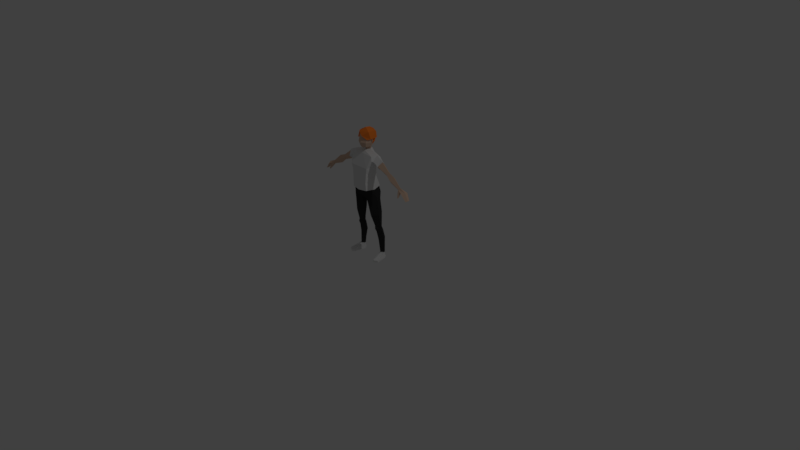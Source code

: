 # Source: b_player_no_mirror_.blend  (saved by Blender 2.79.0; exported with 4.5.12 LTS)
import bpy
from mathutils import Matrix  # noqa: F401  (used for matrix-valued properties, if any)

bpy.ops.wm.read_factory_settings(use_empty=True)
scene = bpy.context.scene
scene.name = 'Scene'

# ---- collections
col_collection_1 = bpy.data.collections.new('Collection 1'); scene.collection.children.link(col_collection_1)

# ---- materials (node trees are filled in below, after node groups)
mat_lowpolyman = bpy.data.materials.new('LowPolyMan')
mat_lowpolyman.alpha_threshold = 0.0
mat_lowpolyman.use_transparent_shadow = False
mat_lowpolyman.diffuse_color = (0.7106, 0.4988, 0.3704, 1.0)
mat_lowpolyman.roughness = 0.5
mat_lowpolyman.specular_intensity = 0.0
mat_lowpolyman.line_color = (0.0, 0.0, 0.0, 1.0)
mat_shirt = bpy.data.materials.new('shirt')
mat_shirt.alpha_threshold = 0.0
mat_shirt.use_transparent_shadow = False
mat_shirt.roughness = 0.5
mat_pants = bpy.data.materials.new('pants')
mat_pants.alpha_threshold = 0.0
mat_pants.use_transparent_shadow = False
mat_pants.diffuse_color = (0.03106, 0.03106, 0.03106, 1.0)
mat_pants.roughness = 0.5
mat_hair = bpy.data.materials.new('hair')
mat_hair.alpha_threshold = 0.0
mat_hair.use_transparent_shadow = False
mat_hair.diffuse_color = (1.0, 0.2356, 0.03141, 1.0)
mat_hair.roughness = 0.5

# ---- material node trees

# ---- world
world_world = bpy.data.worlds.new('World'); scene.world = world_world
world_world.color = (0.05088, 0.05088, 0.05088)
world_world.use_sun_shadow = False
world_world.sun_shadow_jitter_overblur = 0.0
world_world.cycles.sampling_method = 'MANUAL'

# ---- cameras
cam_camera = bpy.data.cameras.new('Camera')
cam_camera.clip_end = 100.0
cam_camera.lens = 35.0
cam_camera.sensor_width = 32.0
cam_camera.sensor_height = 18.0
cam_camera.ortho_scale = 7.314
cam_camera.dof.focus_distance = 0.0
cam_camera.dof.aperture_fstop = 128.0

# ---- lights
light_lamp = bpy.data.lights.new('Lamp', 'POINT')
light_lamp.transmission_factor = 0.0
light_lamp.cutoff_distance = 30.0
light_lamp.energy = 100.0
light_lamp.shadow_buffer_clip_start = 1.001
light_lamp.shadow_soft_size = 0.1
light_lamp.shadow_maximum_resolution = 0.006
light_lamp.use_absolute_resolution = True

# ---- meshes
me_cube = bpy.data.meshes.new('Cube')
me_cube.from_pydata([(0.114, 0.1081, -0.2471), (0.1004, -0.1165, -0.2727), (0.2111, 0.06032, -0.8633), (0.1055, 0.06032, -0.8633), (0.1432, 0.08212, 0.2273), (0.1697, -0.08519, 0.2133), (0.1647, 0.01641, -0.8633), (0.2116, 0.06923, -1.047), (0.1059, 0.07639, -0.1306), (0.135, 0.02132, -0.007158), (0.2081, -0.01728, 0.1293), (0.101, -0.1194, -0.1362), (0.1183, -0.1329, 0.05353), (0.2572, -0.01394, 0.2496), (0.1827, 0.04372, -1.047), (0.1844, 0.09144, -1.047), (0.157, 0.06923, -1.047), (0.1413, 0.0997, -0.5089), (0.1966, -6.073e-05, -0.5218), (0.1296, -0.07594, -0.5108), (0.1679, -1.191e-08, -0.2792), (0.05017, -6.071e-05, -0.5327), (0.1824, -0.002903, 0.2799), (0.09535, 0.03191, -0.7068), (0.1562, 0.08068, -0.7068), (0.1517, -0.02734, -0.7068), (0.1966, 0.03191, -0.7068), (0.1267, -0.01449, -0.1281), (0.1242, 0.09076, -0.3345), (0.1494, 0.004891, 0.1327), (0.1647, 0.1266, -0.8633), (0.2231, 0.06957, -1.131), (0.2015, 0.0335, -1.131), (0.1846, 0.1185, -1.131), (0.1458, 0.06957, -1.131), (0.2588, -0.08407, -1.105), (0.2104, -0.1109, -1.105), (0.1815, -0.09161, -1.105), (0.2588, -0.08407, -1.131), (0.2104, -0.1109, -1.131), (0.1815, -0.09161, -1.131), (0.02627, -6.071e-05, -0.3495), (0.1088, -0.1036, -0.3326), (0.1341, -0.1385, 0.1254), (0.144, -0.06716, 0.2646), (0.212, 0.0554, 0.195), (0.2211, -0.06955, 0.1986), (0.3846, 0.0141, 0.1039), (0.3841, -0.01933, 0.06932), (0.3852, -0.04319, 0.1016), (0.4055, -0.01762, 0.1276), (0.5854, -0.0004699, -0.02113), (0.5874, -0.02696, -0.0455), (0.5897, -0.04096, -0.02668), (0.6019, -0.02339, -0.005322), (0.6749, 0.02722, -0.06289), (0.6722, -0.02863, -0.07659), (0.6752, -0.0685, -0.06466), (0.6924, -0.02578, -0.04612), (0.7309, 0.003948, -0.1372), (0.7283, -0.03191, -0.1409), (0.7307, -0.05751, -0.1383), (0.7447, -0.03008, -0.13), (0.4582, -0.06014, 0.05519), (0.4907, -0.02053, 0.09458), (0.4551, -0.02318, 0.00529), (0.4573, 0.0286, 0.05871), (0.2548, 0.04511, 0.1726), (0.2466, -0.01793, 0.1238), (0.2559, -0.06294, 0.1683), (0.287, -0.01471, 0.2207), (0.6246, -0.02863, -0.05826), (0.626, -0.05178, -0.04368), (0.6029, -0.05564, -0.08057), (0.6032, -0.06552, -0.06834), (0.6288, -0.05274, -0.08365), (0.63, -0.06854, -0.07453), (0.6243, -0.08308, -0.1152), (0.6235, -0.08843, -0.1102), (0.6349, -0.07833, -0.1112), (0.636, -0.08595, -0.1074), (0.05589, 0.01139, 0.3159), (0.04076, 0.01399, 0.3495), (0.05865, 0.01417, 0.3597), (0.08095, -0.04842, 0.5586), (0.08538, 0.004169, 0.4656), (0.08346, 0.002917, 0.4172), (0.06578, -0.06323, 0.4665), (0.06468, -0.08029, 0.4205), (0.04864, -0.06521, 0.3616), (0.04858, -0.05417, 0.5332), (0.04218, 0.05559, 0.377), (0.05775, 0.08438, 0.4666), (0.1031, -0.03194, 0.4689), (0.05915, 0.07576, 0.4199), (0.1779, -6.073e-05, -0.3403), (0.1466, -0.02345, -0.6677), (0.154, 0.0847, -0.6813), (0.1582, 0.09769, -0.7434), (0.1547, -0.005404, -0.7543), (0.04181, 0.01421, 0.3203), (0.04463, 0.01272, 0.3252), (0.2432, -0.01866, 0.1137), (0.2561, -0.07068, 0.1672), (0.2918, -0.01494, 0.2292), (0.2548, 0.0542, 0.1721), (0.1132, -0.1323, -0.1728), (0.1089, -0.1373, -0.07349), (0.1387, -0.00219, -0.08606), (0.1454, -0.01776, -0.1757), (0.1134, 0.09522, -0.1625), (0.1857, -0.07451, 0.2146), (0.1404, 0.06804, -1.042), (0.181, 0.02945, -1.042), (0.2244, 0.06804, -1.042), (0.1833, 0.1047, -1.042), (0.08188, -0.003172, 0.4169), (0.08271, -0.004836, 0.4657), (0.09998, 0.003387, 0.4573), (0.09384, 0.00456, 0.4256), (0.09256, -0.0003622, 0.4253), (0.09805, -0.003122, 0.4573), (0.08692, 0.05625, 0.5592), (0.1029, 0.05497, 0.4694), (0.0767, -0.06706, 0.4591), (0.01861, -0.1077, 0.5103), (0.07516, 0.09047, 0.4666), (0.04998, 0.1014, 0.5281), (0.1005, -0.005059, 0.4664), (-0.114, 0.1081, -0.2471), (-0.1004, -0.1165, -0.2727), (-0.2111, 0.06032, -0.8633), (-0.1055, 0.06032, -0.8633), (-0.1432, 0.08212, 0.2273), (-0.1697, -0.08519, 0.2133), (-0.1647, 0.01641, -0.8633), (-0.2116, 0.06923, -1.047), (-0.1059, 0.07639, -0.1306), (-0.135, 0.02132, -0.007158), (-0.2081, -0.01728, 0.1293), (-0.101, -0.1194, -0.1362), (-0.1183, -0.1329, 0.05353), (-0.2572, -0.01394, 0.2496), (-0.1827, 0.04372, -1.047), (-0.1844, 0.09144, -1.047), (-0.157, 0.06923, -1.047), (-0.1413, 0.0997, -0.5089), (-0.1966, -6.073e-05, -0.5218), (-0.1296, -0.07594, -0.5108), (-0.1679, -1.191e-08, -0.2792), (-0.05017, -6.071e-05, -0.5327), (-0.1824, -0.002903, 0.2799), (-0.09535, 0.03191, -0.7068), (-0.1562, 0.08068, -0.7068), (-0.1517, -0.02734, -0.7068), (-0.1966, 0.03191, -0.7068), (-0.1267, -0.01449, -0.1281), (-0.1242, 0.09076, -0.3345), (-0.1494, 0.004891, 0.1327), (0.0, 5.955e-09, -0.3266), (0.0, 0.1203, -0.249), (0.0, -0.1042, -0.2567), (0.0, 0.1154, 0.2466), (0.0, -0.06716, 0.2764), (0.0, 0.119, 0.1388), (0.0, 0.0595, -0.02827), (0.0, 0.08701, -0.1451), (0.0, -0.131, -0.1362), (0.0, -0.1453, 0.05293), (0.0, -0.1385, 0.1254), (-0.1647, 0.1266, -0.8633), (-0.2231, 0.06957, -1.131), (-0.2015, 0.0335, -1.131), (-0.1846, 0.1185, -1.131), (-0.1458, 0.06957, -1.131), (-0.2588, -0.08407, -1.105), (-0.2104, -0.1109, -1.105), (-0.1815, -0.09161, -1.105), (-0.2588, -0.08407, -1.131), (-0.2104, -0.1109, -1.131), (-0.1815, -0.09161, -1.131), (-0.02627, -6.071e-05, -0.3495), (-0.1088, -0.1036, -0.3326), (-0.1341, -0.1385, 0.1254), (-0.144, -0.06716, 0.2646), (-0.212, 0.0554, 0.195), (-0.2211, -0.06955, 0.1986), (-0.3846, 0.0141, 0.1039), (-0.3841, -0.01933, 0.06932), (-0.3852, -0.04319, 0.1016), (-0.4055, -0.01762, 0.1276), (-0.5854, -0.0004699, -0.02113), (-0.5874, -0.02696, -0.0455), (-0.5897, -0.04096, -0.02668), (-0.6019, -0.02339, -0.005322), (-0.6749, 0.02722, -0.06289), (-0.6722, -0.02863, -0.07659), (-0.6752, -0.0685, -0.06466), (-0.6924, -0.02578, -0.04612), (-0.7309, 0.003948, -0.1372), (-0.7283, -0.03191, -0.1409), (-0.7307, -0.05751, -0.1383), (-0.7447, -0.03008, -0.13), (-0.4582, -0.06014, 0.05519), (-0.4907, -0.02053, 0.09458), (-0.4551, -0.02318, 0.00529), (-0.4573, 0.0286, 0.05871), (-0.2548, 0.04511, 0.1726), (-0.2466, -0.01793, 0.1238), (-0.2559, -0.06294, 0.1683), (-0.287, -0.01471, 0.2207), (-0.6246, -0.02863, -0.05826), (-0.626, -0.05178, -0.04368), (-0.6029, -0.05564, -0.08057), (-0.6032, -0.06552, -0.06834), (-0.6288, -0.05274, -0.08365), (-0.63, -0.06854, -0.07453), (-0.6243, -0.08308, -0.1152), (-0.6235, -0.08843, -0.1102), (-0.6349, -0.07833, -0.1112), (-0.636, -0.08595, -0.1074), (-0.05589, 0.01139, 0.3159), (0.0, 0.08311, 0.3063), (0.0, -0.03957, 0.3066), (-0.04076, 0.01399, 0.3495), (0.0, 0.06207, 0.3494), (0.0, -0.0214, 0.3494), (-0.05865, 0.01417, 0.3597), (0.0, 0.06391, 0.3767), (0.0, -0.08358, 0.355), (0.0, 0.1234, 0.5077), (-0.08102, -0.007023, 0.5548), (0.0, -0.07247, 0.5467), (-0.08538, 0.004169, 0.4656), (-0.08346, 0.002917, 0.4172), (0.0, 0.09886, 0.4198), (0.0, 0.1093, 0.4668), (0.0, -0.08885, 0.4678), (0.0, -0.1112, 0.4222), (0.005057, -0.02478, 0.6006), (-0.06774, -0.06346, 0.4678), (-0.06468, -0.08029, 0.4205), (-0.04864, -0.06521, 0.3616), (-0.05316, -0.05462, 0.5345), (-0.04218, 0.05559, 0.377), (-0.05775, 0.08438, 0.4666), (-0.09802, -0.03372, 0.4667), (-0.05915, 0.07576, 0.4199), (-0.1779, -6.073e-05, -0.3403), (-0.1466, -0.02345, -0.6677), (-0.154, 0.0847, -0.6813), (-0.1582, 0.09769, -0.7434), (-0.1547, -0.005404, -0.7543), (-0.04181, 0.01421, 0.3203), (0.0, 0.05702, 0.3138), (0.0, -0.01634, 0.3124), (-0.04463, 0.01272, 0.3252), (0.0, -0.02858, 0.3166), (0.0, 0.07077, 0.3171), (-0.2432, -0.01866, 0.1137), (-0.2561, -0.07068, 0.1672), (-0.2918, -0.01494, 0.2292), (-0.2548, 0.0542, 0.1721), (-0.1132, -0.1323, -0.1728), (-0.1089, -0.1373, -0.07349), (-0.1387, -0.00219, -0.08606), (-0.1454, -0.01776, -0.1757), (0.0, -0.1429, -0.07507), (0.0, -0.1528, -0.1794), (0.0, 0.1134, -0.163), (-0.1134, 0.09522, -0.1625), (-0.1857, -0.07451, 0.2146), (-0.1404, 0.06804, -1.042), (-0.181, 0.02945, -1.042), (-0.2244, 0.06804, -1.042), (-0.1833, 0.1047, -1.042), (-0.08188, -0.003172, 0.4169), (-0.08271, -0.004836, 0.4657), (-0.09998, 0.003387, 0.4573), (-0.09384, 0.00456, 0.4256), (-0.09256, -0.0003622, 0.4253), (-0.09805, -0.003122, 0.4573), (-0.08802, 0.05625, 0.5527), (0.0, 0.1022, 0.5554), (-0.0337, -0.09196, 0.5562), (-0.1056, 0.05525, 0.4674), (0.0, 0.1156, 0.4628), (0.0, 0.04327, 0.5896), (-0.08429, -0.07145, 0.4632), (-0.06239, -0.06173, 0.5563), (-0.07516, 0.09047, 0.4666), (-0.04998, 0.1014, 0.5281), (-0.1005, -0.005059, 0.4664)], [], [(97, 26, 24), (34, 32, 39, 40), (22, 5, 111), (114, 113, 14, 7), (28, 95, 18, 17), (23, 98, 30, 3), (16, 15, 33, 34), (161, 159, 1), (113, 112, 16, 14), (98, 26, 2, 30), (112, 115, 15, 16), (160, 0, 159), (33, 31, 34), (42, 41, 21, 19), (26, 96, 25), (20, 27, 11, 1), (108, 9, 12, 107), (9, 29, 43, 12), (20, 1, 42, 95), (8, 110, 109, 27), (0, 8, 27, 20), (96, 23, 25), (41, 28, 17, 21), (15, 7, 31, 33), (115, 114, 7, 15), (4, 22, 13, 45), (95, 42, 19, 18), (23, 97, 24), (4, 162, 222, 81, 22), (14, 16, 37, 36), (31, 32, 34), (99, 23, 3, 6), (26, 99, 6, 2), (12, 43, 169, 168), (107, 12, 168, 267), (1, 11, 167, 161), (9, 110, 269, 165), (29, 9, 165, 164), (4, 29, 164, 162), (8, 0, 160, 166), (43, 44, 163, 169), (22, 81, 223, 44), (36, 37, 40, 39), (35, 36, 39, 38), (31, 7, 35, 38), (16, 34, 40, 37), (32, 31, 38, 39), (7, 14, 36, 35), (0, 20, 95, 28), (5, 44, 43), (5, 22, 44), (29, 5, 43), (1, 159, 41, 42), (159, 0, 28, 41), (69, 68, 48, 49), (68, 67, 47, 48), (29, 4, 45, 10), (5, 29, 111), (63, 65, 52, 53), (64, 63, 53, 54), (70, 69, 49, 50), (67, 70, 50, 47), (52, 51, 71), (51, 54, 58, 55), (66, 64, 54, 51), (65, 66, 51, 52), (57, 56, 60, 61), (58, 57, 61, 62), (54, 53, 72, 57, 58), (52, 71, 75, 73), (60, 62, 61), (59, 62, 60), (55, 58, 62, 59), (56, 55, 59, 60), (48, 47, 66, 65), (47, 50, 64, 66), (50, 49, 63, 64), (49, 48, 65, 63), (105, 104, 70, 67), (104, 103, 69, 70), (102, 105, 67, 68), (103, 102, 68, 69), (76, 74, 78, 80), (71, 51, 55, 56), (72, 71, 56, 57), (53, 52, 73, 74), (71, 72, 76, 75), (72, 53, 74, 76), (78, 77, 79, 80), (74, 73, 77, 78), (75, 76, 80, 79), (73, 75, 79, 77), (44, 223, 163), (100, 254, 225, 82), (255, 100, 82, 226), (82, 225, 228, 91), (226, 82, 89, 229), (87, 117, 128, 93, 124), (237, 87, 90, 232), (229, 89, 88, 238), (238, 88, 87, 237), (83, 91, 86), (86, 94, 92, 85), (88, 89, 83, 86, 116), (87, 88, 116, 117), (117, 85, 123, 128), (89, 82, 83), (92, 94, 235, 236), (232, 90, 125, 284), (90, 87, 124, 125), (91, 83, 82), (94, 91, 228, 235), (92, 236, 286, 126), (21, 17, 97, 23), (19, 21, 23, 96), (18, 19, 96, 26), (17, 18, 26, 97), (26, 25, 99), (25, 23, 99), (24, 26, 98), (23, 24, 98), (257, 101, 100, 255), (101, 258, 254, 100), (81, 222, 258, 101), (223, 81, 101, 257), (46, 10, 102, 103), (10, 45, 105, 102), (13, 46, 103, 104), (45, 13, 104, 105), (11, 106, 268, 167), (106, 107, 267, 268), (27, 109, 106, 11), (109, 108, 107, 106), (269, 110, 8, 166), (109, 110, 9, 108), (111, 46, 13, 22), (111, 29, 10, 46), (30, 2, 114, 115), (3, 30, 115, 112), (6, 3, 112, 113), (2, 6, 113, 114), (121, 120, 119, 118), (116, 86, 119, 120), (86, 85, 118, 119), (85, 117, 121, 118), (117, 116, 120, 121), (86, 91, 94), (123, 126, 127, 122), (125, 124, 93, 84), (127, 126, 286, 230), (122, 127, 283, 287), (84, 239, 284, 125), (85, 92, 126, 123), (122, 287, 239, 84), (84, 93, 128, 123, 122), (230, 283, 127), (250, 153, 155), (174, 180, 179, 172), (151, 271, 134), (274, 136, 143, 273), (157, 146, 147, 248), (152, 132, 170, 251), (145, 174, 173, 144), (161, 130, 159), (273, 143, 145, 272), (251, 170, 131, 155), (272, 145, 144, 275), (160, 159, 129), (173, 174, 171), (182, 148, 150, 181), (155, 154, 249), (149, 130, 140, 156), (265, 264, 141, 138), (138, 141, 183, 158), (149, 248, 182, 130), (137, 156, 266, 270), (129, 149, 156, 137), (249, 154, 152), (181, 150, 146, 157), (144, 173, 171, 136), (275, 144, 136, 274), (133, 185, 142, 151), (248, 147, 148, 182), (152, 153, 250), (133, 151, 221, 222, 162), (143, 176, 177, 145), (171, 174, 172), (252, 135, 132, 152), (155, 131, 135, 252), (141, 168, 169, 183), (264, 267, 168, 141), (130, 161, 167, 140), (138, 165, 269, 270), (158, 164, 165, 138), (133, 162, 164, 158), (137, 166, 160, 129), (183, 169, 163, 184), (151, 184, 223, 221), (176, 179, 180, 177), (175, 178, 179, 176), (171, 178, 175, 136), (145, 177, 180, 174), (172, 179, 178, 171), (136, 175, 176, 143), (129, 157, 248, 149), (134, 183, 184), (134, 184, 151), (158, 183, 134), (130, 182, 181, 159), (159, 181, 157, 129), (209, 189, 188, 208), (208, 188, 187, 207), (158, 139, 185, 133), (134, 271, 158), (203, 193, 192, 205), (204, 194, 193, 203), (210, 190, 189, 209), (207, 187, 190, 210), (192, 211, 191), (191, 195, 198, 194), (206, 191, 194, 204), (205, 192, 191, 206), (197, 201, 200, 196), (198, 202, 201, 197), (194, 198, 197, 212, 193), (192, 213, 215, 211), (200, 201, 202), (199, 200, 202), (195, 199, 202, 198), (196, 200, 199, 195), (188, 205, 206, 187), (187, 206, 204, 190), (190, 204, 203, 189), (189, 203, 205, 188), (262, 207, 210, 261), (261, 210, 209, 260), (259, 208, 207, 262), (260, 209, 208, 259), (216, 220, 218, 214), (211, 196, 195, 191), (212, 197, 196, 211), (193, 214, 213, 192), (211, 215, 216, 212), (212, 216, 214, 193), (218, 220, 219, 217), (214, 218, 217, 213), (215, 219, 220, 216), (213, 217, 219, 215), (184, 163, 223), (253, 224, 225, 254), (255, 226, 224, 253), (224, 244, 228, 225), (226, 229, 242, 224), (240, 288, 246, 292, 277), (237, 232, 243, 240), (229, 238, 241, 242), (238, 237, 240, 241), (227, 234, 244), (234, 233, 245, 247), (241, 276, 234, 227, 242), (240, 277, 276, 241), (277, 292, 285, 233), (242, 227, 224), (245, 236, 235, 247), (232, 284, 289, 243), (243, 289, 288, 240), (244, 224, 227), (247, 235, 228, 244), (245, 290, 286, 236), (150, 152, 250, 146), (148, 249, 152, 150), (147, 155, 249, 148), (146, 250, 155, 147), (155, 252, 154), (154, 252, 152), (153, 251, 155), (152, 251, 153), (257, 255, 253, 256), (256, 253, 254, 258), (221, 256, 258, 222), (223, 257, 256, 221), (186, 260, 259, 139), (139, 259, 262, 185), (142, 261, 260, 186), (185, 262, 261, 142), (140, 167, 268, 263), (263, 268, 267, 264), (156, 140, 263, 266), (266, 263, 264, 265), (269, 166, 137, 270), (266, 265, 138, 270), (271, 151, 142, 186), (271, 186, 139, 158), (170, 275, 274, 131), (132, 272, 275, 170), (135, 273, 272, 132), (131, 274, 273, 135), (281, 278, 279, 280), (276, 280, 279, 234), (234, 279, 278, 233), (233, 278, 281, 277), (277, 281, 280, 276), (234, 247, 244), (285, 282, 291, 290), (289, 231, 246, 288), (291, 230, 286, 290), (282, 287, 283, 291), (231, 289, 284, 239), (233, 285, 290, 245), (282, 231, 239, 287), (231, 282, 285, 292, 246), (230, 291, 283)])
me_cube.polygons.foreach_set('material_index', [2, 1, 1, 2, 2, 2, 1, 2, 2, 2, 2, 2, 1, 2, 2, 2, 1, 1, 2, 1, 2, 2, 2, 1, 2, 1, 2, 2, 1, 1, 1, 2, 2, 1, 1, 2, 1, 1, 1, 2, 1, 1, 1, 1, 1, 1, 1, 1, 2, 1, 1, 1, 2, 2, 0, 0, 1, 1, 0, 0, 0, 0, 0, 0, 0, 0, 0, 0, 0, 0, 0, 0, 0, 0, 0, 0, 0, 0, 1, 1, 1, 1, 0, 0, 0, 0, 0, 0, 0, 0, 0, 0, 1, 0, 0, 0, 0, 3, 0, 0, 0, 0, 3, 0, 0, 3, 0, 3, 3, 3, 0, 3, 3, 2, 2, 2, 2, 2, 2, 2, 2, 1, 0, 1, 1, 1, 1, 1, 1, 1, 1, 1, 1, 1, 1, 1, 1, 2, 2, 2, 2, 0, 0, 0, 0, 0, 3, 3, 3, 3, 3, 3, 3, 3, 3, 3, 2, 1, 1, 2, 2, 2, 1, 2, 2, 2, 2, 2, 1, 2, 2, 2, 1, 1, 2, 1, 2, 2, 2, 1, 2, 1, 2, 2, 1, 1, 1, 2, 2, 1, 1, 2, 1, 1, 1, 2, 1, 1, 1, 1, 1, 1, 1, 1, 2, 1, 1, 1, 2, 2, 0, 0, 1, 1, 0, 0, 0, 0, 0, 0, 0, 0, 0, 0, 0, 0, 0, 0, 0, 0, 0, 0, 0, 0, 1, 1, 1, 1, 0, 0, 0, 0, 0, 0, 0, 0, 0, 0, 1, 0, 0, 0, 0, 3, 0, 0, 0, 0, 3, 0, 0, 3, 0, 3, 3, 3, 0, 3, 3, 2, 2, 2, 2, 2, 2, 2, 2, 1, 0, 1, 1, 1, 1, 1, 1, 1, 1, 1, 1, 1, 1, 1, 1, 2, 2, 2, 2, 0, 0, 0, 0, 0, 3, 3, 3, 3, 3, 3, 3, 3, 3, 3])
me_cube.materials.append(mat_lowpolyman)
me_cube.materials.append(mat_shirt)
me_cube.materials.append(mat_pants)
me_cube.materials.append(mat_hair)
me_cube.use_remesh_preserve_volume = False
me_cube.use_remesh_preserve_attributes = False
me_cube.use_mirror_vertex_groups = False
me_cube.update()

# ---- objects
ob_cube = bpy.data.objects.new('Cube', me_cube)
ob_lamp = bpy.data.objects.new('Lamp', light_lamp)
ob_camera = bpy.data.objects.new('Camera', cam_camera)

# ---- transforms, parenting, visibility, modifiers, constraints
ob_cube.location = (0.0, 0.0, 1.134)
ob_cube.lock_rotations_4d = False
ob_cube.empty_display_type = 'ARROWS'
ob_cube.lineart.crease_threshold = 0.0
ob_lamp.location = (4.076, 1.005, 5.904)
ob_lamp.rotation_euler = (0.6503, 0.05522, 1.866)
ob_lamp.lock_rotations_4d = False
ob_lamp.empty_display_type = 'ARROWS'
ob_lamp.color = (0.0, 0.0, 0.0, 0.0)
ob_lamp.lineart.crease_threshold = 0.0
ob_camera.location = (7.481, -6.508, 5.344)
ob_camera.rotation_euler = (1.109, 0.0, 0.8149)
ob_camera.lock_rotations_4d = False
ob_camera.empty_display_type = 'ARROWS'
ob_camera.color = (0.0, 0.0, 0.0, 0.0)
ob_camera.display_type = 'WIRE'
ob_camera.lineart.crease_threshold = 0.0

# ---- collection membership
col_collection_1.objects.link(ob_cube)
col_collection_1.objects.link(ob_lamp)
col_collection_1.objects.link(ob_camera)

# ---- scene / render settings (as saved in the file)
scene.camera = ob_camera
scene.frame_start = 1; scene.frame_end = 250; scene.frame_set(1)
scene.render.engine = 'BLENDER_EEVEE_NEXT'
scene.render.resolution_percentage = 50
scene.render.dither_intensity = 0.0
scene.cycles.use_denoising = False
scene.cycles.samples = 128
scene.cycles.sampling_pattern = 'TABULATED_SOBOL'
scene.cycles.use_adaptive_sampling = False
scene.cycles.use_light_tree = False
scene.cycles.blur_glossy = 0.0
scene.cycles.sample_clamp_indirect = 0.0
scene.view_settings.view_transform = 'Standard'
bpy.context.view_layer.update()
